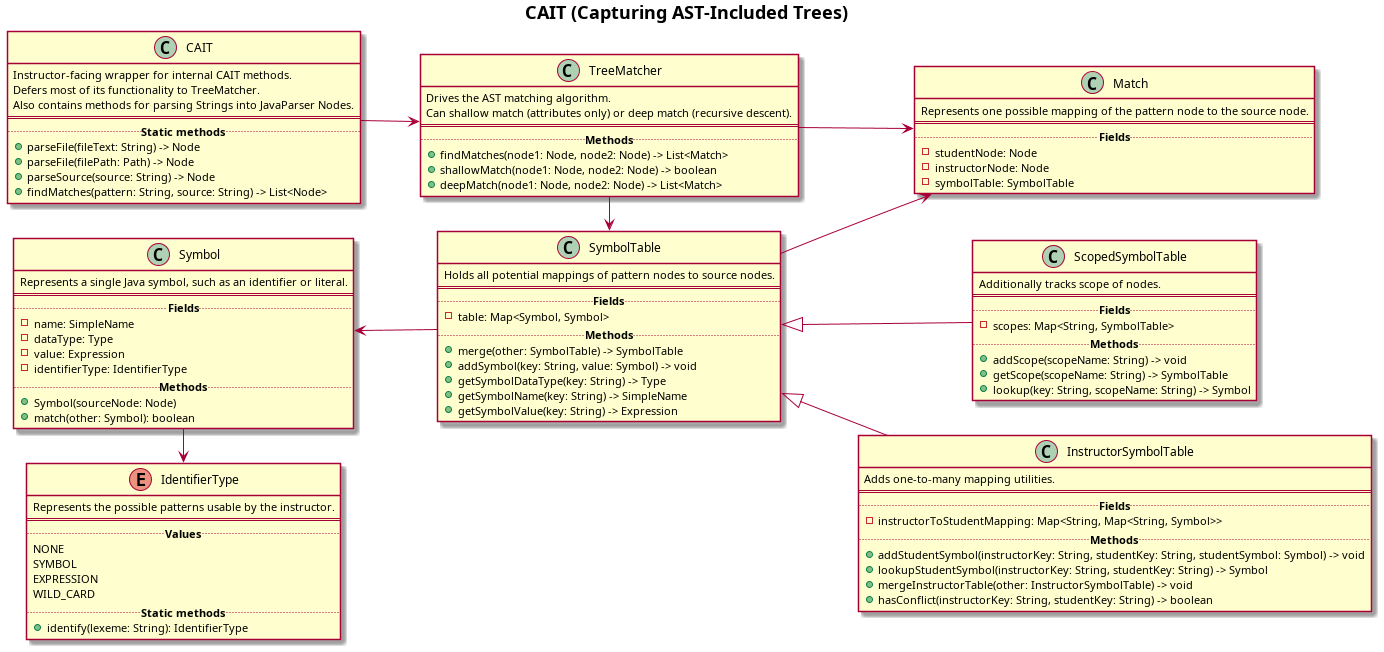

The diagram above was rendered by PlantUML. Its source (embedded in the PNG):
@startuml CAIT

title "**CAIT (Capturing AST-Included Trees)**"

left to right direction

class CAIT {
    Instructor-facing wrapper for internal CAIT methods.
    Defers most of its functionality to TreeMatcher.
    Also contains methods for parsing Strings into JavaParser Nodes.
    ==
    .. **Static methods** ..
    + parseFile(fileText: String) -> Node
    + parseFile(filePath: Path) -> Node
    + parseSource(source: String) -> Node
    + findMatches(pattern: String, source: String) -> List<Node>
}

class TreeMatcher {
    Drives the AST matching algorithm.
    Can shallow match (attributes only) or deep match (recursive descent).
    ==
    .. **Methods** ..
    + findMatches(node1: Node, node2: Node) -> List<Match>
    + shallowMatch(node1: Node, node2: Node) -> boolean
    + deepMatch(node1: Node, node2: Node) -> List<Match>
}

class Match {
    Represents one possible mapping of the pattern node to the source node.
    ==
    .. **Fields** ..
    - studentNode: Node
    - instructorNode: Node
    - symbolTable: SymbolTable
}

class SymbolTable {
    Holds all potential mappings of pattern nodes to source nodes.
    ==
    .. **Fields** ..
    - table: Map<Symbol, Symbol>
    .. **Methods** ..
    + merge(other: SymbolTable) -> SymbolTable
    + addSymbol(key: String, value: Symbol) -> void
    + getSymbolDataType(key: String) -> Type
    + getSymbolName(key: String) -> SimpleName
    + getSymbolValue(key: String) -> Expression
}

class InstructorSymbolTable extends SymbolTable {
    Adds one-to-many mapping utilities.
    ==
    .. **Fields** ..
    - instructorToStudentMapping: Map<String, Map<String, Symbol>>
    .. **Methods** ..
    + addStudentSymbol(instructorKey: String, studentKey: String, studentSymbol: Symbol) -> void
    + lookupStudentSymbol(instructorKey: String, studentKey: String) -> Symbol
    + mergeInstructorTable(other: InstructorSymbolTable) -> void
    + hasConflict(instructorKey: String, studentKey: String) -> boolean
}

class ScopedSymbolTable extends SymbolTable {
    Additionally tracks scope of nodes.
    ==
    .. **Fields** ..
    - scopes: Map<String, SymbolTable>
    .. **Methods** ..
    + addScope(scopeName: String) -> void
    + getScope(scopeName: String) -> SymbolTable
    + lookup(key: String, scopeName: String) -> Symbol
}

class Symbol {
    Represents a single Java symbol, such as an identifier or literal.
    ==
    .. **Fields** ..
    - name: SimpleName
    - dataType: Type
    - value: Expression
    - identifierType: IdentifierType
    .. **Methods** ..
    + Symbol(sourceNode: Node)
    + match(other: Symbol): boolean
}

enum IdentifierType {
    Represents the possible patterns usable by the instructor.
    ==
    .. **Values** ..
    NONE
    SYMBOL
    EXPRESSION
    WILD_CARD
    .. **Static methods** ..
    + identify(lexeme: String): IdentifierType
}

CAIT --> TreeMatcher
TreeMatcher --> Match
TreeMatcher -> SymbolTable
SymbolTable --> Match
Symbol <-- SymbolTable
Symbol -> IdentifierType

@enduml